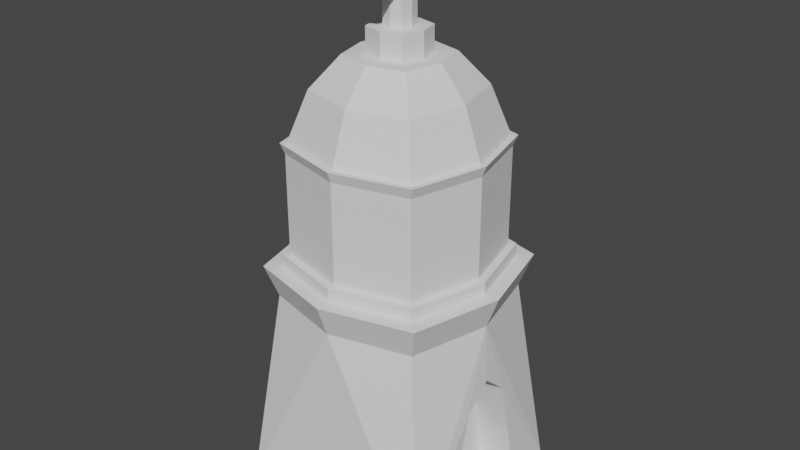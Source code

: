 # Source: mausoleum3.blend  (saved by Blender 3.6.11; exported with 4.5.12 LTS)
import bpy
from mathutils import Matrix  # noqa: F401  (used for matrix-valued properties, if any)

bpy.ops.wm.read_factory_settings(use_empty=True)
scene = bpy.context.scene
scene.name = 'Scene'

# ---- collections
col_collection = bpy.data.collections.new('Collection'); scene.collection.children.link(col_collection)

# ---- world
world_world = bpy.data.worlds.new('World'); scene.world = world_world
world_world.use_nodes = True; world_world.node_tree.nodes.clear()
_N = world_world.node_tree.nodes; _L = world_world.node_tree.links
n0 = _N.new('ShaderNodeOutputWorld'); n0.name = 'World Output'; n0.location = (300, 300)
n1 = _N.new('ShaderNodeBackground'); n1.name = 'Background'; n1.location = (10, 300)
n1.inputs[0].default_value = (0.05088, 0.05088, 0.05088, 1.0)
_L.new(n1.outputs[0], n0.inputs[0])
n0.is_active_output = True
world_world.color = (0.05088, 0.05088, 0.05088)
world_world.use_sun_shadow = False
world_world.sun_shadow_jitter_overblur = 0.0

# ---- meshes
me_cube_001 = bpy.data.meshes.new('Cube.001')
me_cube_001.from_pydata([(-2.581, -2.581, -0.3279), (-2.0, -2.0, 4.709), (-2.581, 2.581, -0.3279), (-2.0, 2.0, 4.709), (2.581, -2.581, -0.3279), (2.0, -2.0, 4.709), (2.581, 2.581, -0.3279), (2.0, 2.0, 4.709), (-2.512, 0.0, 4.709), (0.0, 2.512, 4.709), (2.512, 0.0, 4.709), (0.0, -2.512, 4.709), (-2.431, 3.561e-09, 5.505), (-2.431, 3.561e-09, 5.813), (-1.935, 1.935, 5.505), (-3.561e-09, 2.431, 5.505), (1.935, 1.935, 5.505), (2.431, 3.561e-09, 5.505), (1.935, -1.935, 5.505), (-3.561e-09, -2.431, 5.505), (-1.935, -1.935, 5.505), (-2.247, 7.317e-09, 5.813), (-1.935, 1.935, 5.813), (-3.561e-09, 2.431, 5.813), (1.935, 1.935, 5.813), (2.431, 3.561e-09, 5.813), (1.935, -1.935, 5.813), (-3.561e-09, -2.431, 5.813), (-1.935, -1.935, 5.813), (-2.247, 7.317e-09, 8.291), (-1.789, 1.789, 5.813), (-3.322e-09, 2.247, 5.813), (1.789, 1.789, 5.813), (2.247, 7.317e-09, 5.813), (1.789, -1.789, 5.813), (-3.322e-09, -2.247, 5.813), (-1.789, -1.789, 5.813), (-1.789, 1.789, 8.291), (-3.322e-09, 2.247, 8.291), (1.789, 1.789, 8.291), (2.247, 7.317e-09, 8.291), (1.789, -1.789, 8.291), (-3.322e-09, -2.247, 8.291), (-1.789, -1.789, 8.291), (-2.204, 8.545e-09, 8.554), (-1.76, 9.684e-09, 9.771), (-1.755, 1.755, 8.554), (-4.868e-09, 2.204, 8.554), (1.755, 1.755, 8.554), (2.204, 8.545e-09, 8.554), (1.755, -1.755, 8.554), (-4.868e-09, -2.204, 8.554), (-1.755, -1.755, 8.554), (-1.113, 2.113e-08, 10.54), (-1.401, 1.401, 9.771), (-3.996e-09, 1.76, 9.771), (1.401, 1.401, 9.771), (1.76, 9.684e-09, 9.771), (1.401, -1.401, 9.771), (-3.996e-09, -1.76, 9.771), (-1.401, -1.401, 9.771), (-0.652, 2.706e-08, 10.54), (-0.8859, 0.8859, 10.54), (-7.56e-09, 1.113, 10.54), (0.8859, 0.8859, 10.54), (1.113, 2.113e-08, 10.54), (0.8859, -0.8859, 10.54), (-7.56e-09, -1.113, 10.54), (-0.8859, -0.8859, 10.54), (-0.5191, 0.5191, 10.54), (-4.777e-09, 0.652, 10.54), (0.5191, 0.5191, 10.54), (0.652, 2.706e-08, 10.54), (0.5191, -0.5191, 10.54), (-4.777e-09, -0.652, 10.54), (-0.5191, -0.5191, 10.54), (-0.3261, 2.828e-08, 11.14), (-0.3261, 2.828e-08, 13.17), (-0.2597, 0.2597, 11.14), (-2.655e-09, 0.3261, 11.14), (0.2597, 0.2597, 11.14), (0.3261, 2.828e-08, 11.14), (0.2597, -0.2597, 11.14), (-2.655e-09, -0.3261, 11.14), (-0.2597, -0.2597, 11.14), (-0.3261, -1.073, 12.23), (-0.2597, 0.2597, 13.17), (-2.655e-09, 0.3261, 13.17), (0.2597, 0.2597, 13.17), (0.3261, 2.828e-08, 13.17), (0.2597, -0.2597, 13.17), (-2.655e-09, -0.3261, 13.17), (-0.2597, -0.2597, 13.17), (-2.655e-09, 2.828e-08, 13.17), (-0.3261, 0.9537, 12.21), (-0.2597, -1.075, 11.97), (-2.655e-09, -1.075, 11.9), (0.2597, -1.075, 11.97), (0.3261, -1.073, 12.23), (0.2597, -1.071, 12.48), (-2.655e-09, -1.07, 12.55), (-0.2597, -1.071, 12.48), (-0.2597, 0.9518, 11.95), (-2.655e-09, 0.9513, 11.88), (0.2597, 0.9518, 11.95), (0.3261, 0.9537, 12.21), (0.2597, 0.9556, 12.47), (-2.655e-09, 0.9561, 12.54), (-0.2597, 0.9556, 12.47), (-2.655e-09, 0.9537, 12.21), (2.581, 0.0, -0.3279), (2.581, 1.291, -0.3279), (2.581, -1.291, -0.3279), (2.581, 1.002, 1.313), (2.581, -1.002, 1.313), (2.581, 0.6564, 2.706), (2.581, -0.6564, 2.706), (2.581, 0.0, 3.274), (1.689, -1.18, -0.1774), (1.689, 0.0, -0.1774), (1.689, 1.18, -0.1774), (1.689, -0.916, 1.323), (1.689, 0.916, 1.323), (1.689, -0.6004, 2.597), (1.689, 0.6004, 2.597), (1.689, 0.0, 3.117)], [], [(8, 3, 2), (9, 7, 6), (10, 5, 4), (11, 1, 0), (6, 0, 2), (2, 0, 8), (0, 1, 8), (6, 2, 9), (2, 3, 9), (117, 116, 123, 125), (6, 7, 10), (0, 4, 11), (4, 5, 11), (6, 111, 110, 112, 4, 0), (12, 20, 28, 13), (17, 16, 24, 25), (16, 15, 23, 24), (20, 19, 27, 28), (15, 14, 22, 23), (19, 18, 26, 27), (14, 12, 13, 22), (18, 17, 25, 26), (24, 23, 31, 32), (28, 27, 35, 36), (23, 22, 30, 31), (27, 26, 34, 35), (22, 13, 21, 30), (26, 25, 33, 34), (13, 28, 36, 21), (25, 24, 32, 33), (31, 30, 37, 38), (35, 34, 41, 42), (30, 21, 29, 37), (34, 33, 40, 41), (21, 36, 43, 29), (33, 32, 39, 40), (32, 31, 38, 39), (36, 35, 42, 43), (48, 47, 55, 56), (52, 51, 59, 60), (47, 46, 54, 55), (51, 50, 58, 59), (46, 44, 45, 54), (50, 49, 57, 58), (44, 52, 60, 45), (49, 48, 56, 57), (59, 58, 66, 67), (54, 45, 53, 62), (58, 57, 65, 66), (45, 60, 68, 53), (57, 56, 64, 65), (56, 55, 63, 64), (60, 59, 67, 68), (55, 54, 62, 63), (66, 65, 72, 73), (53, 68, 75, 61), (65, 64, 71, 72), (64, 63, 70, 71), (68, 67, 74, 75), (63, 62, 69, 70), (67, 66, 73, 74), (62, 53, 61, 69), (78, 76, 77, 86), (82, 81, 89, 90), (76, 84, 92, 77), (81, 80, 88, 89), (80, 79, 87, 88), (84, 83, 91, 92), (79, 78, 86, 87), (83, 82, 90, 91), (93, 92, 91), (93, 90, 89), (88, 93, 89), (86, 93, 87), (93, 77, 92), (93, 91, 90), (88, 87, 93), (86, 77, 93), (95, 85, 94, 102), (99, 98, 105, 106), (85, 101, 108, 94), (98, 97, 104, 105), (97, 96, 103, 104), (101, 100, 107, 108), (96, 95, 102, 103), (100, 99, 106, 107), (109, 108, 107), (109, 106, 105), (104, 109, 105), (102, 109, 103), (109, 94, 108), (109, 107, 106), (104, 103, 109), (102, 94, 109), (111, 113, 122, 120), (110, 111, 120, 119), (116, 114, 121, 123), (115, 117, 125, 124), (114, 112, 118, 121), (6, 10, 4, 112, 114, 116, 117, 115, 113, 111), (113, 115, 124, 122), (112, 110, 119, 118)])
_uv = me_cube_001.uv_layers.new(name='UVMap')
_uv.uv.foreach_set('vector', [0.625, 0.125, 0.625, 0.25, 0.375, 0.25, 0.625, 0.375, 0.625, 0.5, 0.375, 0.5, 0.625, 0.625, 0.625, 0.75, 0.375, 0.75, 0.625, 0.875, 0.625, 1.0, 0.375, 1.0, 0.375, 0.5, 0.125, 0.75, 0.125, 0.5, 0.375, 0.25, 0.375, 0.0, 0.625, 0.125, 0.375, 0.0, 0.625, 0.0, 0.625, 0.125, 0.375, 0.5, 0.375, 0.25, 0.625, 0.375, 0.375, 0.25, 0.625, 0.25, 0.625, 0.375, 0.375, 0.6875, 0.375, 0.6875, 0.375, 0.6875, 0.375, 0.6875, 0.375, 0.5, 0.625, 0.5, 0.625, 0.625, 0.375, 1.0, 0.375, 0.75, 0.625, 0.875, 0.375, 0.75, 0.625, 0.75, 0.625, 0.875, 0.375, 0.5, 0.375, 0.5625, 0.375, 0.625, 0.375, 0.6875, 0.375, 0.75, 0.125, 0.75, 0.625, 0.125, 0.625, 0.0, 0.625, 0.0, 0.625, 0.125, 0.625, 0.625, 0.625, 0.5, 0.625, 0.5, 0.625, 0.625, 0.625, 0.5, 0.625, 0.375, 0.625, 0.375, 0.625, 0.5, 0.625, 1.0, 0.625, 0.875, 0.625, 0.875, 0.625, 1.0, 0.625, 0.375, 0.625, 0.25, 0.625, 0.25, 0.625, 0.375, 0.625, 0.875, 0.625, 0.75, 0.625, 0.75, 0.625, 0.875, 0.625, 0.25, 0.625, 0.125, 0.625, 0.125, 0.625, 0.25, 0.625, 0.75, 0.625, 0.625, 0.625, 0.625, 0.625, 0.75, 0.625, 0.5, 0.625, 0.375, 0.625, 0.375, 0.625, 0.5, 0.625, 1.0, 0.625, 0.875, 0.625, 0.875, 0.625, 1.0, 0.625, 0.375, 0.625, 0.25, 0.625, 0.25, 0.625, 0.375, 0.625, 0.875, 0.625, 0.75, 0.625, 0.75, 0.625, 0.875, 0.625, 0.25, 0.625, 0.125, 0.625, 0.125, 0.625, 0.25, 0.625, 0.75, 0.625, 0.625, 0.625, 0.625, 0.625, 0.75, 0.625, 0.125, 0.625, 0.0, 0.625, 0.0, 0.625, 0.125, 0.625, 0.625, 0.625, 0.5, 0.625, 0.5, 0.625, 0.625, 0.625, 0.375, 0.625, 0.25, 0.625, 0.25, 0.625, 0.375, 0.625, 0.875, 0.625, 0.75, 0.625, 0.75, 0.625, 0.875, 0.625, 0.25, 0.625, 0.125, 0.625, 0.125, 0.625, 0.25, 0.625, 0.75, 0.625, 0.625, 0.625, 0.625, 0.625, 0.75, 0.625, 0.125, 0.625, 0.0, 0.625, 0.0, 0.625, 0.125, 0.625, 0.625, 0.625, 0.5, 0.625, 0.5, 0.625, 0.625, 0.625, 0.5, 0.625, 0.375, 0.625, 0.375, 0.625, 0.5, 0.625, 1.0, 0.625, 0.875, 0.625, 0.875, 0.625, 1.0, 0.625, 0.5, 0.625, 0.375, 0.625, 0.375, 0.625, 0.5, 0.625, 1.0, 0.625, 0.875, 0.625, 0.875, 0.625, 1.0, 0.625, 0.375, 0.625, 0.25, 0.625, 0.25, 0.625, 0.375, 0.625, 0.875, 0.625, 0.75, 0.625, 0.75, 0.625, 0.875, 0.625, 0.25, 0.625, 0.125, 0.625, 0.125, 0.625, 0.25, 0.625, 0.75, 0.625, 0.625, 0.625, 0.625, 0.625, 0.75, 0.625, 0.125, 0.625, 0.0, 0.625, 0.0, 0.625, 0.125, 0.625, 0.625, 0.625, 0.5, 0.625, 0.5, 0.625, 0.625, 0.625, 0.875, 0.625, 0.75, 0.625, 0.75, 0.625, 0.875, 0.625, 0.25, 0.625, 0.125, 0.625, 0.125, 0.625, 0.25, 0.625, 0.75, 0.625, 0.625, 0.625, 0.625, 0.625, 0.75, 0.625, 0.125, 0.625, 0.0, 0.625, 0.0, 0.625, 0.125, 0.625, 0.625, 0.625, 0.5, 0.625, 0.5, 0.625, 0.625, 0.625, 0.5, 0.625, 0.375, 0.625, 0.375, 0.625, 0.5, 0.625, 1.0, 0.625, 0.875, 0.625, 0.875, 0.625, 1.0, 0.625, 0.375, 0.625, 0.25, 0.625, 0.25, 0.625, 0.375, 0.625, 0.75, 0.625, 0.625, 0.625, 0.625, 0.625, 0.75, 0.625, 0.125, 0.625, 0.0, 0.625, 0.0, 0.625, 0.125, 0.625, 0.625, 0.625, 0.5, 0.625, 0.5, 0.625, 0.625, 0.625, 0.5, 0.625, 0.375, 0.625, 0.375, 0.625, 0.5, 0.625, 1.0, 0.625, 0.875, 0.625, 0.875, 0.625, 1.0, 0.625, 0.375, 0.625, 0.25, 0.625, 0.25, 0.625, 0.375, 0.625, 0.875, 0.625, 0.75, 0.625, 0.75, 0.625, 0.875, 0.625, 0.25, 0.625, 0.125, 0.625, 0.125, 0.625, 0.25, 0.625, 0.25, 0.625, 0.125, 0.625, 0.125, 0.625, 0.25, 0.625, 0.75, 0.625, 0.625, 0.625, 0.625, 0.625, 0.75, 0.625, 0.125, 0.625, 0.0, 0.625, 0.0, 0.625, 0.125, 0.625, 0.625, 0.625, 0.5, 0.625, 0.5, 0.625, 0.625, 0.625, 0.5, 0.625, 0.375, 0.625, 0.375, 0.625, 0.5, 0.625, 1.0, 0.625, 0.875, 0.625, 0.875, 0.625, 1.0, 0.625, 0.375, 0.625, 0.25, 0.625, 0.25, 0.625, 0.375, 0.625, 0.875, 0.625, 0.75, 0.625, 0.75, 0.625, 0.875, 0.75, 0.625, 0.875, 0.75, 0.75, 0.75, 0.75, 0.625, 0.625, 0.75, 0.625, 0.625, 0.625, 0.5, 0.75, 0.625, 0.625, 0.625, 0.875, 0.5, 0.75, 0.625, 0.75, 0.5, 0.75, 0.625, 0.875, 0.625, 0.875, 0.75, 0.75, 0.625, 0.75, 0.75, 0.625, 0.75, 0.625, 0.5, 0.75, 0.5, 0.75, 0.625, 0.875, 0.5, 0.875, 0.625, 0.75, 0.625, 0.625, 0.25, 0.625, 0.125, 0.625, 0.125, 0.625, 0.25, 0.625, 0.75, 0.625, 0.625, 0.625, 0.625, 0.625, 0.75, 0.625, 0.125, 0.625, 0.0, 0.625, 0.0, 0.625, 0.125, 0.625, 0.625, 0.625, 0.5, 0.625, 0.5, 0.625, 0.625, 0.625, 0.5, 0.625, 0.375, 0.625, 0.375, 0.625, 0.5, 0.625, 1.0, 0.625, 0.875, 0.625, 0.875, 0.625, 1.0, 0.625, 0.375, 0.625, 0.25, 0.625, 0.25, 0.625, 0.375, 0.625, 0.875, 0.625, 0.75, 0.625, 0.75, 0.625, 0.875, 0.75, 0.625, 0.875, 0.75, 0.75, 0.75, 0.75, 0.625, 0.625, 0.75, 0.625, 0.625, 0.625, 0.5, 0.75, 0.625, 0.625, 0.625, 0.875, 0.5, 0.75, 0.625, 0.75, 0.5, 0.75, 0.625, 0.875, 0.625, 0.875, 0.75, 0.75, 0.625, 0.75, 0.75, 0.625, 0.75, 0.625, 0.5, 0.75, 0.5, 0.75, 0.625, 0.875, 0.5, 0.875, 0.625, 0.75, 0.625, 0.375, 0.5625, 0.375, 0.5625, 0.375, 0.5625, 0.375, 0.5625, 0.375, 0.625, 0.375, 0.5625, 0.375, 0.5625, 0.375, 0.625, 0.375, 0.6875, 0.375, 0.6875, 0.375, 0.6875, 0.375, 0.6875, 0.375, 0.5625, 0.375, 0.6875, 0.375, 0.6875, 0.375, 0.5625, 0.375, 0.6875, 0.375, 0.6875, 0.375, 0.6875, 0.375, 0.6875, 0.375, 0.5, 0.625, 0.625, 0.375, 0.75, 0.375, 0.6875, 0.375, 0.6875, 0.375, 0.6875, 0.375, 0.6875, 0.375, 0.5625, 0.375, 0.5625, 0.375, 0.5625, 0.375, 0.5625, 0.375, 0.5625, 0.375, 0.5625, 0.375, 0.5625, 0.375, 0.6875, 0.375, 0.625, 0.375, 0.625, 0.375, 0.6875])
me_cube_001.update()
me_cube_002 = bpy.data.meshes.new('Cube.002')
me_cube_002.from_pydata([(1.689, -1.18, -0.1774), (1.689, 0.0, -0.1774), (1.689, 1.18, -0.1774), (1.689, -0.916, 1.323), (1.689, 0.0, 1.323), (1.689, 0.916, 1.323), (1.689, -0.6004, 2.597), (1.689, 0.0, 2.597), (1.689, 0.6004, 2.597), (1.689, 0.0, 3.117)], [], [(1, 2, 5, 4), (0, 1, 4, 3), (4, 5, 8, 7), (3, 4, 7, 6), (7, 8, 9), (6, 7, 9)])
_uv = me_cube_002.uv_layers.new(name='UVMap')
_uv.uv.foreach_set('vector', [0.375, 0.625, 0.375, 0.5625, 0.375, 0.5625, 0.375, 0.625, 0.375, 0.6875, 0.375, 0.625, 0.375, 0.625, 0.375, 0.6875, 0.375, 0.625, 0.375, 0.5625, 0.375, 0.5625, 0.375, 0.625, 0.375, 0.6875, 0.375, 0.625, 0.375, 0.625, 0.375, 0.6875, 0.375, 0.625, 0.375, 0.5625, 0.375, 0.625, 0.375, 0.6875, 0.375, 0.625, 0.375, 0.6875])
me_cube_002.update()
me_cube_004 = bpy.data.meshes.new('Cube.004')
me_cube_004.from_pydata([(-0.652, 2.706e-08, 10.54), (-0.652, 2.706e-08, 11.14), (-0.5191, 0.5191, 10.54), (-4.777e-09, 0.652, 10.54), (0.5191, 0.5191, 10.54), (0.652, 2.706e-08, 10.54), (0.5191, -0.5191, 10.54), (-4.777e-09, -0.652, 10.54), (-0.5191, -0.5191, 10.54), (-0.3261, 2.828e-08, 11.14), (-0.5191, 0.5191, 11.14), (-4.777e-09, 0.652, 11.14), (0.5191, 0.5191, 11.14), (0.652, 2.706e-08, 11.14), (0.5191, -0.5191, 11.14), (-4.777e-09, -0.652, 11.14), (-0.5191, -0.5191, 11.14), (-0.2597, 0.2597, 11.14), (-2.655e-09, 0.3261, 11.14), (0.2597, 0.2597, 11.14), (0.3261, 2.828e-08, 11.14), (0.2597, -0.2597, 11.14), (-2.655e-09, -0.3261, 11.14), (-0.2597, -0.2597, 11.14), (-2.0, -2.0, 4.709), (-2.0, 2.0, 4.709), (2.0, -2.0, 4.709), (2.0, 2.0, 4.709), (-2.512, 0.0, 4.709), (0.0, 2.512, 4.709), (2.512, 0.0, 4.709), (0.0, -2.512, 4.709), (-2.431, 3.561e-09, 5.505), (-2.808, 0.0, 5.505), (-2.236, 2.236, 5.505), (0.0, 2.808, 5.505), (2.236, 2.236, 5.505), (2.808, 0.0, 5.505), (2.236, -2.236, 5.505), (0.0, -2.808, 5.505), (-2.236, -2.236, 5.505), (-1.935, 1.935, 5.505), (-3.561e-09, 2.431, 5.505), (1.935, 1.935, 5.505), (2.431, 3.561e-09, 5.505), (1.935, -1.935, 5.505), (-3.561e-09, -2.431, 5.505), (-1.935, -1.935, 5.505), (-2.247, 7.317e-09, 8.291), (-2.346, 8.184e-09, 8.554), (-1.789, 1.789, 8.291), (-3.322e-09, 2.247, 8.291), (1.789, 1.789, 8.291), (2.247, 7.317e-09, 8.291), (1.789, -1.789, 8.291), (-3.322e-09, -2.247, 8.291), (-1.789, -1.789, 8.291), (-2.204, 8.545e-09, 8.554), (-1.868, 1.868, 8.554), (-3.452e-09, 2.346, 8.554), (1.868, 1.868, 8.554), (2.346, 8.184e-09, 8.554), (1.868, -1.868, 8.554), (-3.452e-09, -2.346, 8.554), (-1.868, -1.868, 8.554), (-1.755, 1.755, 8.554), (-4.868e-09, 2.204, 8.554), (1.755, 1.755, 8.554), (2.204, 8.545e-09, 8.554), (1.755, -1.755, 8.554), (-4.868e-09, -2.204, 8.554), (-1.755, -1.755, 8.554)], [], [(4, 3, 11, 12), (8, 7, 15, 16), (3, 2, 10, 11), (7, 6, 14, 15), (2, 0, 1, 10), (6, 5, 13, 14), (0, 8, 16, 1), (5, 4, 12, 13), (16, 15, 22, 23), (11, 10, 17, 18), (15, 14, 21, 22), (10, 1, 9, 17), (14, 13, 20, 21), (1, 16, 23, 9), (13, 12, 19, 20), (12, 11, 18, 19), (24, 31, 39, 40), (25, 28, 33, 34), (29, 25, 34, 35), (31, 26, 38, 39), (26, 30, 37, 38), (28, 24, 40, 33), (30, 27, 36, 37), (27, 29, 35, 36), (34, 33, 32, 41), (38, 37, 44, 45), (33, 40, 47, 32), (37, 36, 43, 44), (36, 35, 42, 43), (40, 39, 46, 47), (35, 34, 41, 42), (39, 38, 45, 46), (50, 48, 49, 58), (54, 53, 61, 62), (48, 56, 64, 49), (53, 52, 60, 61), (52, 51, 59, 60), (56, 55, 63, 64), (51, 50, 58, 59), (55, 54, 62, 63), (61, 60, 67, 68), (60, 59, 66, 67), (64, 63, 70, 71), (59, 58, 65, 66), (63, 62, 69, 70), (58, 49, 57, 65), (62, 61, 68, 69), (49, 64, 71, 57)])
_uv = me_cube_004.uv_layers.new(name='UVMap')
_uv.uv.foreach_set('vector', [0.625, 0.5, 0.625, 0.375, 0.625, 0.375, 0.625, 0.5, 0.625, 1.0, 0.625, 0.875, 0.625, 0.875, 0.625, 1.0, 0.625, 0.375, 0.625, 0.25, 0.625, 0.25, 0.625, 0.375, 0.625, 0.875, 0.625, 0.75, 0.625, 0.75, 0.625, 0.875, 0.625, 0.25, 0.625, 0.125, 0.625, 0.125, 0.625, 0.25, 0.625, 0.75, 0.625, 0.625, 0.625, 0.625, 0.625, 0.75, 0.625, 0.125, 0.625, 0.0, 0.625, 0.0, 0.625, 0.125, 0.625, 0.625, 0.625, 0.5, 0.625, 0.5, 0.625, 0.625, 0.625, 1.0, 0.625, 0.875, 0.625, 0.875, 0.625, 1.0, 0.625, 0.375, 0.625, 0.25, 0.625, 0.25, 0.625, 0.375, 0.625, 0.875, 0.625, 0.75, 0.625, 0.75, 0.625, 0.875, 0.625, 0.25, 0.625, 0.125, 0.625, 0.125, 0.625, 0.25, 0.625, 0.75, 0.625, 0.625, 0.625, 0.625, 0.625, 0.75, 0.625, 0.125, 0.625, 0.0, 0.625, 0.0, 0.625, 0.125, 0.625, 0.625, 0.625, 0.5, 0.625, 0.5, 0.625, 0.625, 0.625, 0.5, 0.625, 0.375, 0.625, 0.375, 0.625, 0.5, 0.625, 1.0, 0.625, 0.875, 0.625, 0.875, 0.625, 1.0, 0.625, 0.25, 0.625, 0.125, 0.625, 0.125, 0.625, 0.25, 0.625, 0.375, 0.625, 0.25, 0.625, 0.25, 0.625, 0.375, 0.625, 0.875, 0.625, 0.75, 0.625, 0.75, 0.625, 0.875, 0.625, 0.75, 0.625, 0.625, 0.625, 0.625, 0.625, 0.75, 0.625, 0.125, 0.625, 0.0, 0.625, 0.0, 0.625, 0.125, 0.625, 0.625, 0.625, 0.5, 0.625, 0.5, 0.625, 0.625, 0.625, 0.5, 0.625, 0.375, 0.625, 0.375, 0.625, 0.5, 0.625, 0.25, 0.625, 0.125, 0.625, 0.125, 0.625, 0.25, 0.625, 0.75, 0.625, 0.625, 0.625, 0.625, 0.625, 0.75, 0.625, 0.125, 0.625, 0.0, 0.625, 0.0, 0.625, 0.125, 0.625, 0.625, 0.625, 0.5, 0.625, 0.5, 0.625, 0.625, 0.625, 0.5, 0.625, 0.375, 0.625, 0.375, 0.625, 0.5, 0.625, 1.0, 0.625, 0.875, 0.625, 0.875, 0.625, 1.0, 0.625, 0.375, 0.625, 0.25, 0.625, 0.25, 0.625, 0.375, 0.625, 0.875, 0.625, 0.75, 0.625, 0.75, 0.625, 0.875, 0.625, 0.25, 0.625, 0.125, 0.625, 0.125, 0.625, 0.25, 0.625, 0.75, 0.625, 0.625, 0.625, 0.625, 0.625, 0.75, 0.625, 0.125, 0.625, 0.0, 0.625, 0.0, 0.625, 0.125, 0.625, 0.625, 0.625, 0.5, 0.625, 0.5, 0.625, 0.625, 0.625, 0.5, 0.625, 0.375, 0.625, 0.375, 0.625, 0.5, 0.625, 1.0, 0.625, 0.875, 0.625, 0.875, 0.625, 1.0, 0.625, 0.375, 0.625, 0.25, 0.625, 0.25, 0.625, 0.375, 0.625, 0.875, 0.625, 0.75, 0.625, 0.75, 0.625, 0.875, 0.625, 0.625, 0.625, 0.5, 0.625, 0.5, 0.625, 0.625, 0.625, 0.5, 0.625, 0.375, 0.625, 0.375, 0.625, 0.5, 0.625, 1.0, 0.625, 0.875, 0.625, 0.875, 0.625, 1.0, 0.625, 0.375, 0.625, 0.25, 0.625, 0.25, 0.625, 0.375, 0.625, 0.875, 0.625, 0.75, 0.625, 0.75, 0.625, 0.875, 0.625, 0.25, 0.625, 0.125, 0.625, 0.125, 0.625, 0.25, 0.625, 0.75, 0.625, 0.625, 0.625, 0.625, 0.625, 0.75, 0.625, 0.125, 0.625, 0.0, 0.625, 0.0, 0.625, 0.125])
me_cube_004.update()

# ---- objects
ob_cube = bpy.data.objects.new('cube', me_cube_001)
ob_doorway = bpy.data.objects.new('doorway', me_cube_002)
ob_rings = bpy.data.objects.new('rings', me_cube_004)

# ---- transforms, parenting, visibility, modifiers, constraints
ob_cube.location = (0.0, 0.0, 0.0)
ob_doorway.location = (0.0, 0.0, 0.0)
ob_rings.location = (0.0, 0.0, 0.0)

# ---- collection membership
col_collection.objects.link(ob_cube)
col_collection.objects.link(ob_doorway)
col_collection.objects.link(ob_rings)

# ---- scene / render settings (as saved in the file)
scene.frame_start = 1; scene.frame_end = 250; scene.frame_set(1)
scene.render.engine = 'BLENDER_EEVEE_NEXT'
scene.cycles.sampling_pattern = 'TABULATED_SOBOL'
scene.view_settings.view_transform = 'Filmic'
bpy.context.view_layer.update()

# ---- added for rendering (the .blend has no active camera and no usable light): camera, sun
cam_auto = bpy.data.cameras.new('AutoCamera')
cam_auto.lens = 50.0
cam_auto.sensor_width = 36.0
cam_auto.clip_end = 1000.0
ob_auto_camera = bpy.data.objects.new('AutoCamera', cam_auto)
scene.collection.objects.link(ob_auto_camera)
ob_auto_camera.location = (14.4909, -17.3891, 18.0143)
ob_auto_camera.rotation_euler = (1.09748, -7.21219e-08, 0.694738)
scene.camera = ob_auto_camera
light_auto_sun = bpy.data.lights.new('AutoSun', 'SUN')
light_auto_sun.energy = 3.0
light_auto_sun.angle = 0.0523599
ob_auto_sun = bpy.data.objects.new('AutoSun', light_auto_sun)
scene.collection.objects.link(ob_auto_sun)
ob_auto_sun.rotation_euler = (0.872665, 0.174533, 0.523599)
bpy.context.view_layer.update()
